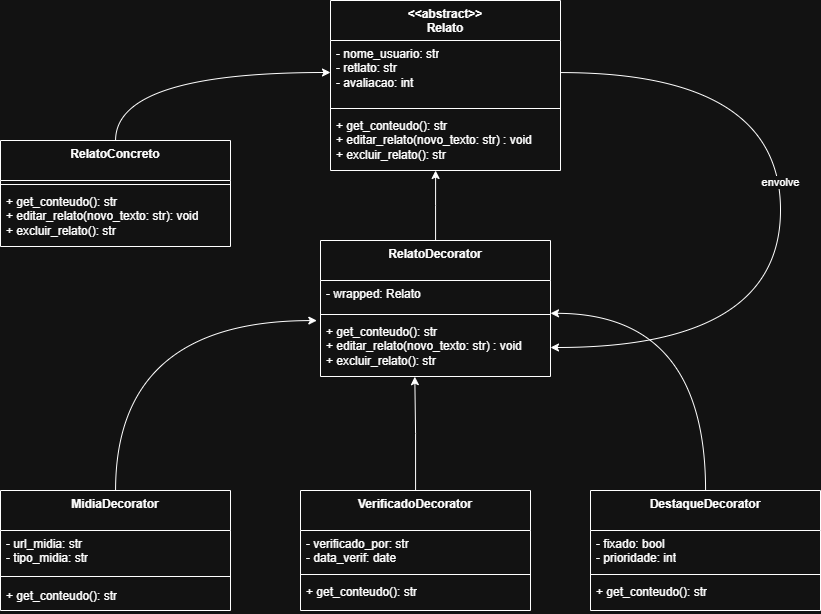

The diagram above was exported from draw.io. Its source (the exported page's mxGraphModel, read from the mxfile embedded in the PNG):
<mxGraphModel dx="1692" dy="765" grid="1" gridSize="10" guides="1" tooltips="1" connect="1" arrows="1" fold="1" page="1" pageScale="1" pageWidth="827" pageHeight="1169" math="0" shadow="0">
  <root>
    <mxCell id="0" />
    <mxCell id="1" parent="0" />
    <mxCell id="dnHi3HFxLlMuTsD_8Ed0-10" parent="1" style="swimlane;fontStyle=1;align=center;verticalAlign=top;childLayout=stackLayout;horizontal=1;startSize=40;horizontalStack=0;resizeParent=1;resizeParentMax=0;resizeLast=0;collapsible=1;marginBottom=0;whiteSpace=wrap;html=1;" value="&amp;lt;&amp;lt;abstract&amp;gt;&amp;gt;&lt;div&gt;Relato&lt;/div&gt;" vertex="1">
      <mxGeometry height="170" width="230" x="500" y="120" as="geometry" />
    </mxCell>
    <mxCell id="dnHi3HFxLlMuTsD_8Ed0-11" parent="dnHi3HFxLlMuTsD_8Ed0-10" style="text;strokeColor=none;fillColor=none;align=left;verticalAlign=top;spacingLeft=4;spacingRight=4;overflow=hidden;rotatable=0;points=[[0,0.5],[1,0.5]];portConstraint=eastwest;whiteSpace=wrap;html=1;" value="- nome_usuario: str&lt;div&gt;- retlato: str&lt;/div&gt;&lt;div&gt;- avaliacao: int&lt;/div&gt;" vertex="1">
      <mxGeometry height="64" width="230" y="40" as="geometry" />
    </mxCell>
    <mxCell id="dnHi3HFxLlMuTsD_8Ed0-12" parent="dnHi3HFxLlMuTsD_8Ed0-10" style="line;strokeWidth=1;fillColor=none;align=left;verticalAlign=middle;spacingTop=-1;spacingLeft=3;spacingRight=3;rotatable=0;labelPosition=right;points=[];portConstraint=eastwest;strokeColor=inherit;" value="" vertex="1">
      <mxGeometry height="8" width="230" y="104" as="geometry" />
    </mxCell>
    <mxCell id="dnHi3HFxLlMuTsD_8Ed0-13" parent="dnHi3HFxLlMuTsD_8Ed0-10" style="text;strokeColor=none;fillColor=none;align=left;verticalAlign=top;spacingLeft=4;spacingRight=4;overflow=hidden;rotatable=0;points=[[0,0.5],[1,0.5]];portConstraint=eastwest;whiteSpace=wrap;html=1;" value="+ get_conteudo(): str&lt;div&gt;+ editar_relato(novo_texto: str) : void&lt;/div&gt;&lt;div&gt;+ excluir_relato(): str&lt;/div&gt;" vertex="1">
      <mxGeometry height="58" width="230" y="112" as="geometry" />
    </mxCell>
    <mxCell id="dnHi3HFxLlMuTsD_8Ed0-41" edge="1" parent="1" source="dnHi3HFxLlMuTsD_8Ed0-15" style="edgeStyle=orthogonalEdgeStyle;rounded=0;orthogonalLoop=1;jettySize=auto;html=1;entryX=0;entryY=0.5;entryDx=0;entryDy=0;curved=1;" target="dnHi3HFxLlMuTsD_8Ed0-11">
      <mxGeometry relative="1" as="geometry" />
    </mxCell>
    <mxCell id="dnHi3HFxLlMuTsD_8Ed0-15" parent="1" style="swimlane;fontStyle=1;align=center;verticalAlign=top;childLayout=stackLayout;horizontal=1;startSize=40;horizontalStack=0;resizeParent=1;resizeParentMax=0;resizeLast=0;collapsible=1;marginBottom=0;whiteSpace=wrap;html=1;" value="RelatoConcreto" vertex="1">
      <mxGeometry height="106" width="230" x="170" y="260" as="geometry" />
    </mxCell>
    <mxCell id="dnHi3HFxLlMuTsD_8Ed0-17" parent="dnHi3HFxLlMuTsD_8Ed0-15" style="line;strokeWidth=1;fillColor=none;align=left;verticalAlign=middle;spacingTop=-1;spacingLeft=3;spacingRight=3;rotatable=0;labelPosition=right;points=[];portConstraint=eastwest;strokeColor=inherit;" value="" vertex="1">
      <mxGeometry height="8" width="230" y="40" as="geometry" />
    </mxCell>
    <mxCell id="dnHi3HFxLlMuTsD_8Ed0-18" parent="dnHi3HFxLlMuTsD_8Ed0-15" style="text;strokeColor=none;fillColor=none;align=left;verticalAlign=top;spacingLeft=4;spacingRight=4;overflow=hidden;rotatable=0;points=[[0,0.5],[1,0.5]];portConstraint=eastwest;whiteSpace=wrap;html=1;" value="+ get_conteudo(): str&lt;div&gt;+ editar_relato(novo_texto: str): void&lt;/div&gt;&lt;div&gt;+ excluir_relato(): str&lt;/div&gt;" vertex="1">
      <mxGeometry height="58" width="230" y="48" as="geometry" />
    </mxCell>
    <mxCell id="dnHi3HFxLlMuTsD_8Ed0-19" parent="1" style="swimlane;fontStyle=1;align=center;verticalAlign=top;childLayout=stackLayout;horizontal=1;startSize=40;horizontalStack=0;resizeParent=1;resizeParentMax=0;resizeLast=0;collapsible=1;marginBottom=0;whiteSpace=wrap;html=1;" value="RelatoDecorator" vertex="1">
      <mxGeometry height="136" width="230" x="490" y="360" as="geometry" />
    </mxCell>
    <mxCell id="dnHi3HFxLlMuTsD_8Ed0-20" parent="dnHi3HFxLlMuTsD_8Ed0-19" style="text;strokeColor=none;fillColor=none;align=left;verticalAlign=top;spacingLeft=4;spacingRight=4;overflow=hidden;rotatable=0;points=[[0,0.5],[1,0.5]];portConstraint=eastwest;whiteSpace=wrap;html=1;" value="- wrapped: Relato" vertex="1">
      <mxGeometry height="30" width="230" y="40" as="geometry" />
    </mxCell>
    <mxCell id="dnHi3HFxLlMuTsD_8Ed0-21" parent="dnHi3HFxLlMuTsD_8Ed0-19" style="line;strokeWidth=1;fillColor=none;align=left;verticalAlign=middle;spacingTop=-1;spacingLeft=3;spacingRight=3;rotatable=0;labelPosition=right;points=[];portConstraint=eastwest;strokeColor=inherit;" value="" vertex="1">
      <mxGeometry height="8" width="230" y="70" as="geometry" />
    </mxCell>
    <mxCell id="dnHi3HFxLlMuTsD_8Ed0-22" parent="dnHi3HFxLlMuTsD_8Ed0-19" style="text;strokeColor=none;fillColor=none;align=left;verticalAlign=top;spacingLeft=4;spacingRight=4;overflow=hidden;rotatable=0;points=[[0,0.5],[1,0.5]];portConstraint=eastwest;whiteSpace=wrap;html=1;" value="+ get_conteudo(): str&lt;div&gt;+ editar_relato(novo_texto: str) : void&lt;/div&gt;&lt;div&gt;+ excluir_relato(): str&lt;/div&gt;" vertex="1">
      <mxGeometry height="58" width="230" y="78" as="geometry" />
    </mxCell>
    <mxCell id="dnHi3HFxLlMuTsD_8Ed0-23" parent="1" style="swimlane;fontStyle=1;align=center;verticalAlign=top;childLayout=stackLayout;horizontal=1;startSize=40;horizontalStack=0;resizeParent=1;resizeParentMax=0;resizeLast=0;collapsible=1;marginBottom=0;whiteSpace=wrap;html=1;" value="MidiaDecorator" vertex="1">
      <mxGeometry height="120" width="230" x="170" y="610" as="geometry" />
    </mxCell>
    <mxCell id="dnHi3HFxLlMuTsD_8Ed0-24" parent="dnHi3HFxLlMuTsD_8Ed0-23" style="text;strokeColor=none;fillColor=none;align=left;verticalAlign=top;spacingLeft=4;spacingRight=4;overflow=hidden;rotatable=0;points=[[0,0.5],[1,0.5]];portConstraint=eastwest;whiteSpace=wrap;html=1;" value="- url_midia: str&lt;div&gt;- tipo_midia: str&lt;/div&gt;" vertex="1">
      <mxGeometry height="40" width="230" y="40" as="geometry" />
    </mxCell>
    <mxCell id="dnHi3HFxLlMuTsD_8Ed0-25" parent="dnHi3HFxLlMuTsD_8Ed0-23" style="line;strokeWidth=1;fillColor=none;align=left;verticalAlign=middle;spacingTop=-1;spacingLeft=3;spacingRight=3;rotatable=0;labelPosition=right;points=[];portConstraint=eastwest;strokeColor=inherit;" value="" vertex="1">
      <mxGeometry height="12" width="230" y="80" as="geometry" />
    </mxCell>
    <mxCell id="dnHi3HFxLlMuTsD_8Ed0-26" parent="dnHi3HFxLlMuTsD_8Ed0-23" style="text;strokeColor=none;fillColor=none;align=left;verticalAlign=top;spacingLeft=4;spacingRight=4;overflow=hidden;rotatable=0;points=[[0,0.5],[1,0.5]];portConstraint=eastwest;whiteSpace=wrap;html=1;" value="+ get_conteudo(): str" vertex="1">
      <mxGeometry height="28" width="230" y="92" as="geometry" />
    </mxCell>
    <mxCell id="dnHi3HFxLlMuTsD_8Ed0-37" edge="1" parent="1" source="dnHi3HFxLlMuTsD_8Ed0-27" style="edgeStyle=orthogonalEdgeStyle;rounded=0;orthogonalLoop=1;jettySize=auto;html=1;entryX=0.41;entryY=1.003;entryDx=0;entryDy=0;entryPerimeter=0;" target="dnHi3HFxLlMuTsD_8Ed0-22">
      <mxGeometry relative="1" as="geometry">
        <mxPoint x="585" y="540" as="targetPoint" />
      </mxGeometry>
    </mxCell>
    <mxCell id="dnHi3HFxLlMuTsD_8Ed0-27" parent="1" style="swimlane;fontStyle=1;align=center;verticalAlign=top;childLayout=stackLayout;horizontal=1;startSize=40;horizontalStack=0;resizeParent=1;resizeParentMax=0;resizeLast=0;collapsible=1;marginBottom=0;whiteSpace=wrap;html=1;" value="VerificadoDecorator" vertex="1">
      <mxGeometry height="120" width="230" x="470" y="610" as="geometry" />
    </mxCell>
    <mxCell id="dnHi3HFxLlMuTsD_8Ed0-28" parent="dnHi3HFxLlMuTsD_8Ed0-27" style="text;strokeColor=none;fillColor=none;align=left;verticalAlign=top;spacingLeft=4;spacingRight=4;overflow=hidden;rotatable=0;points=[[0,0.5],[1,0.5]];portConstraint=eastwest;whiteSpace=wrap;html=1;" value="- verificado_por: str&lt;div&gt;- data_verif: date&lt;/div&gt;" vertex="1">
      <mxGeometry height="40" width="230" y="40" as="geometry" />
    </mxCell>
    <mxCell id="dnHi3HFxLlMuTsD_8Ed0-29" parent="dnHi3HFxLlMuTsD_8Ed0-27" style="line;strokeWidth=1;fillColor=none;align=left;verticalAlign=middle;spacingTop=-1;spacingLeft=3;spacingRight=3;rotatable=0;labelPosition=right;points=[];portConstraint=eastwest;strokeColor=inherit;" value="" vertex="1">
      <mxGeometry height="8" width="230" y="80" as="geometry" />
    </mxCell>
    <mxCell id="dnHi3HFxLlMuTsD_8Ed0-30" parent="dnHi3HFxLlMuTsD_8Ed0-27" style="text;strokeColor=none;fillColor=none;align=left;verticalAlign=top;spacingLeft=4;spacingRight=4;overflow=hidden;rotatable=0;points=[[0,0.5],[1,0.5]];portConstraint=eastwest;whiteSpace=wrap;html=1;" value="+ get_conteudo(): str" vertex="1">
      <mxGeometry height="32" width="230" y="88" as="geometry" />
    </mxCell>
    <mxCell id="dnHi3HFxLlMuTsD_8Ed0-31" parent="1" style="swimlane;fontStyle=1;align=center;verticalAlign=top;childLayout=stackLayout;horizontal=1;startSize=40;horizontalStack=0;resizeParent=1;resizeParentMax=0;resizeLast=0;collapsible=1;marginBottom=0;whiteSpace=wrap;html=1;" value="DestaqueDecorator" vertex="1">
      <mxGeometry height="120" width="230" x="760" y="610" as="geometry" />
    </mxCell>
    <mxCell id="dnHi3HFxLlMuTsD_8Ed0-32" parent="dnHi3HFxLlMuTsD_8Ed0-31" style="text;strokeColor=none;fillColor=none;align=left;verticalAlign=top;spacingLeft=4;spacingRight=4;overflow=hidden;rotatable=0;points=[[0,0.5],[1,0.5]];portConstraint=eastwest;whiteSpace=wrap;html=1;" value="- fixado: bool&lt;div&gt;- prioridade: int&lt;/div&gt;" vertex="1">
      <mxGeometry height="40" width="230" y="40" as="geometry" />
    </mxCell>
    <mxCell id="dnHi3HFxLlMuTsD_8Ed0-33" parent="dnHi3HFxLlMuTsD_8Ed0-31" style="line;strokeWidth=1;fillColor=none;align=left;verticalAlign=middle;spacingTop=-1;spacingLeft=3;spacingRight=3;rotatable=0;labelPosition=right;points=[];portConstraint=eastwest;strokeColor=inherit;" value="" vertex="1">
      <mxGeometry height="8" width="230" y="80" as="geometry" />
    </mxCell>
    <mxCell id="dnHi3HFxLlMuTsD_8Ed0-34" parent="dnHi3HFxLlMuTsD_8Ed0-31" style="text;strokeColor=none;fillColor=none;align=left;verticalAlign=top;spacingLeft=4;spacingRight=4;overflow=hidden;rotatable=0;points=[[0,0.5],[1,0.5]];portConstraint=eastwest;whiteSpace=wrap;html=1;" value="+ get_conteudo(): str" vertex="1">
      <mxGeometry height="32" width="230" y="88" as="geometry" />
    </mxCell>
    <mxCell id="dnHi3HFxLlMuTsD_8Ed0-36" edge="1" parent="1" source="dnHi3HFxLlMuTsD_8Ed0-23" style="edgeStyle=orthogonalEdgeStyle;rounded=0;orthogonalLoop=1;jettySize=auto;html=1;entryX=-0.016;entryY=0.036;entryDx=0;entryDy=0;entryPerimeter=0;curved=1;" target="dnHi3HFxLlMuTsD_8Ed0-22">
      <mxGeometry relative="1" as="geometry" />
    </mxCell>
    <mxCell id="dnHi3HFxLlMuTsD_8Ed0-38" edge="1" parent="1" source="dnHi3HFxLlMuTsD_8Ed0-31" style="edgeStyle=orthogonalEdgeStyle;rounded=0;orthogonalLoop=1;jettySize=auto;html=1;entryX=1;entryY=1.094;entryDx=0;entryDy=0;entryPerimeter=0;curved=1;" target="dnHi3HFxLlMuTsD_8Ed0-20">
      <mxGeometry relative="1" as="geometry" />
    </mxCell>
    <mxCell id="dnHi3HFxLlMuTsD_8Ed0-40" edge="1" parent="1" source="dnHi3HFxLlMuTsD_8Ed0-19" style="edgeStyle=orthogonalEdgeStyle;rounded=0;orthogonalLoop=1;jettySize=auto;html=1;entryX=0.457;entryY=1;entryDx=0;entryDy=0;entryPerimeter=0;" target="dnHi3HFxLlMuTsD_8Ed0-13">
      <mxGeometry relative="1" as="geometry" />
    </mxCell>
    <mxCell id="dnHi3HFxLlMuTsD_8Ed0-43" edge="1" parent="1" source="dnHi3HFxLlMuTsD_8Ed0-11" style="edgeStyle=orthogonalEdgeStyle;rounded=0;orthogonalLoop=1;jettySize=auto;html=1;curved=1;" target="dnHi3HFxLlMuTsD_8Ed0-22">
      <mxGeometry relative="1" as="geometry">
        <Array as="points">
          <mxPoint x="950" y="192" />
          <mxPoint x="950" y="467" />
        </Array>
      </mxGeometry>
    </mxCell>
    <mxCell id="dnHi3HFxLlMuTsD_8Ed0-44" connectable="0" parent="dnHi3HFxLlMuTsD_8Ed0-43" style="edgeLabel;html=1;align=center;verticalAlign=middle;resizable=0;points=[];" value="envolve" vertex="1">
      <mxGeometry relative="1" x="-0.0924" y="-1" as="geometry">
        <mxPoint as="offset" />
      </mxGeometry>
    </mxCell>
  </root>
</mxGraphModel>